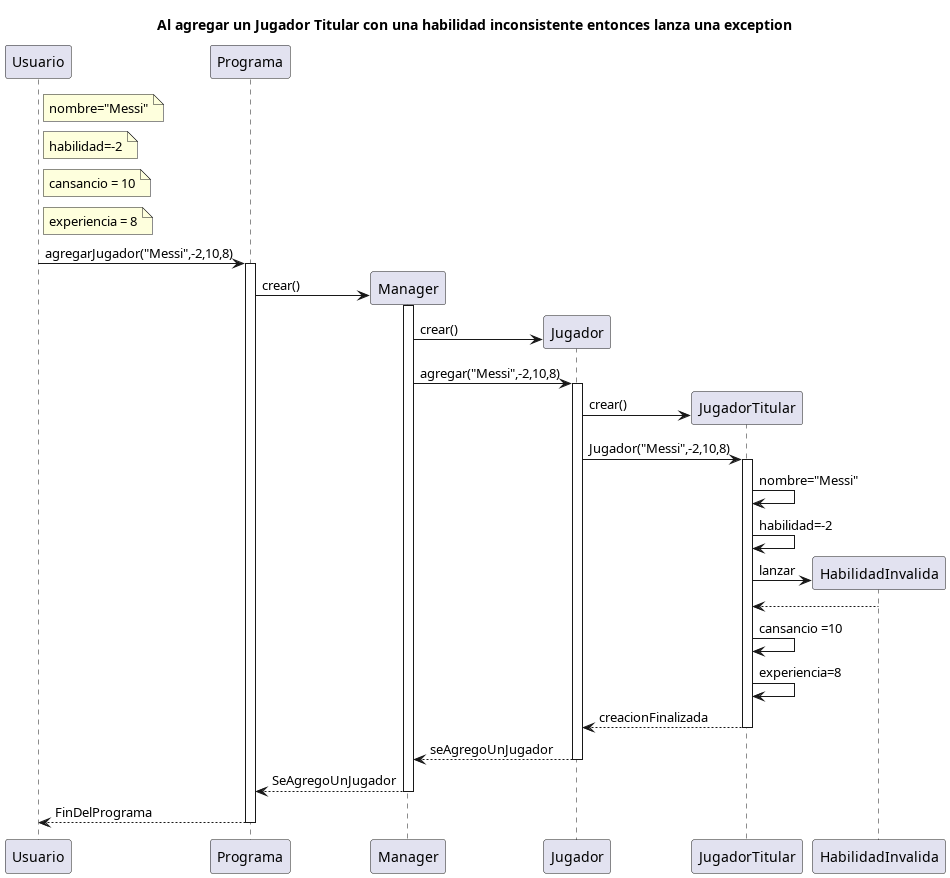

The diagram above was rendered by PlantUML. Its source (embedded in the PNG):
@startuml

title Al agregar un Jugador Titular con una habilidad inconsistente entonces lanza una exception
        note right of Usuario: nombre="Messi"
        note right of Usuario: habilidad=-2
        note right of Usuario: cansancio = 10
        note right of Usuario: experiencia = 8



actor Usuario

participant "Programa" as Programa
participant "Manager" as Manager
participant "Jugador" as Jugador 
participant "JugadorTitular" as Titular
participant "HabilidadInvalida" as Excepcion


Usuario -> Programa:agregarJugador("Messi",-2,10,8)
activate Programa

create Manager
Programa->Manager: crear()

activate Manager
create Jugador
Manager->Jugador:crear()
Manager->Jugador: agregar("Messi",-2,10,8)

create Titular

activate Jugador

Jugador->Titular:crear()

Jugador -> Titular: Jugador("Messi",-2,10,8)
activate Titular 
Titular -> Titular :nombre="Messi"
Titular -> Titular :habilidad=-2



create Excepcion


Titular -> Excepcion:lanzar
Excepcion--> Titular: 

Titular -> Titular :cansancio =10

Titular -> Titular :experiencia=8

Titular --> Jugador: creacionFinalizada
deactivate Titular


Jugador-->Manager: seAgregoUnJugador
deactivate Jugador


Manager-->Programa: SeAgregoUnJugador
deactivate Manager

Programa-->Usuario: FinDelPrograma
deactivate Programa









@enduml